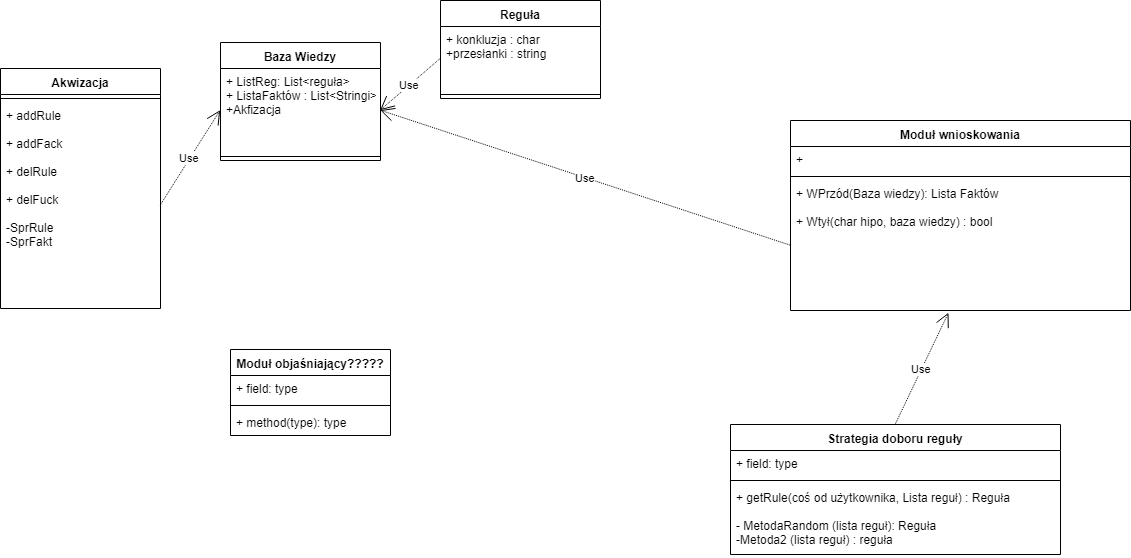

The diagram above was exported from draw.io. Its source (the exported page's mxGraphModel, read from the mxfile embedded in the PNG):
<mxGraphModel dx="1387" dy="652" grid="1" gridSize="10" guides="1" tooltips="1" connect="1" arrows="1" fold="1" page="1" pageScale="1" pageWidth="827" pageHeight="1169" math="0" shadow="0">
  <root>
    <mxCell id="0" />
    <mxCell id="1" parent="0" />
    <mxCell id="KT1N0J5TVb4EXdJgCMNb-1" value="Baza Wiedzy" style="swimlane;fontStyle=1;align=center;verticalAlign=top;childLayout=stackLayout;horizontal=1;startSize=26;horizontalStack=0;resizeParent=1;resizeParentMax=0;resizeLast=0;collapsible=1;marginBottom=0;" vertex="1" parent="1">
      <mxGeometry x="20" y="72" width="160" height="118" as="geometry" />
    </mxCell>
    <mxCell id="KT1N0J5TVb4EXdJgCMNb-2" value="+ ListReg: List&lt;reguła&gt;&#10;+ ListaFaktów : List&lt;Stringi&gt;&#10;+Akfizacja&#10;" style="text;strokeColor=none;fillColor=none;align=left;verticalAlign=top;spacingLeft=4;spacingRight=4;overflow=hidden;rotatable=0;points=[[0,0.5],[1,0.5]];portConstraint=eastwest;" vertex="1" parent="KT1N0J5TVb4EXdJgCMNb-1">
      <mxGeometry y="26" width="160" height="84" as="geometry" />
    </mxCell>
    <mxCell id="KT1N0J5TVb4EXdJgCMNb-3" value="" style="line;strokeWidth=1;fillColor=none;align=left;verticalAlign=middle;spacingTop=-1;spacingLeft=3;spacingRight=3;rotatable=0;labelPosition=right;points=[];portConstraint=eastwest;" vertex="1" parent="KT1N0J5TVb4EXdJgCMNb-1">
      <mxGeometry y="110" width="160" height="8" as="geometry" />
    </mxCell>
    <mxCell id="KT1N0J5TVb4EXdJgCMNb-5" value="Reguła" style="swimlane;fontStyle=1;align=center;verticalAlign=top;childLayout=stackLayout;horizontal=1;startSize=26;horizontalStack=0;resizeParent=1;resizeParentMax=0;resizeLast=0;collapsible=1;marginBottom=0;" vertex="1" parent="1">
      <mxGeometry x="240" y="30" width="160" height="98" as="geometry" />
    </mxCell>
    <mxCell id="KT1N0J5TVb4EXdJgCMNb-6" value="+ konkluzja : char&#10;+przesłanki : string&#10;" style="text;strokeColor=none;fillColor=none;align=left;verticalAlign=top;spacingLeft=4;spacingRight=4;overflow=hidden;rotatable=0;points=[[0,0.5],[1,0.5]];portConstraint=eastwest;" vertex="1" parent="KT1N0J5TVb4EXdJgCMNb-5">
      <mxGeometry y="26" width="160" height="64" as="geometry" />
    </mxCell>
    <mxCell id="KT1N0J5TVb4EXdJgCMNb-7" value="" style="line;strokeWidth=1;fillColor=none;align=left;verticalAlign=middle;spacingTop=-1;spacingLeft=3;spacingRight=3;rotatable=0;labelPosition=right;points=[];portConstraint=eastwest;" vertex="1" parent="KT1N0J5TVb4EXdJgCMNb-5">
      <mxGeometry y="90" width="160" height="8" as="geometry" />
    </mxCell>
    <mxCell id="KT1N0J5TVb4EXdJgCMNb-12" value="Use" style="endArrow=open;endSize=12;dashed=1;html=1;dashPattern=1 1;exitX=0;exitY=0.5;exitDx=0;exitDy=0;entryX=1;entryY=0.5;entryDx=0;entryDy=0;" edge="1" parent="1" source="KT1N0J5TVb4EXdJgCMNb-6" target="KT1N0J5TVb4EXdJgCMNb-2">
      <mxGeometry width="160" relative="1" as="geometry">
        <mxPoint x="20" y="380" as="sourcePoint" />
        <mxPoint x="180" y="380" as="targetPoint" />
      </mxGeometry>
    </mxCell>
    <mxCell id="KT1N0J5TVb4EXdJgCMNb-13" value="Moduł wnioskowania" style="swimlane;fontStyle=1;align=center;verticalAlign=top;childLayout=stackLayout;horizontal=1;startSize=26;horizontalStack=0;resizeParent=1;resizeParentMax=0;resizeLast=0;collapsible=1;marginBottom=0;" vertex="1" parent="1">
      <mxGeometry x="590" y="150" width="340" height="190" as="geometry" />
    </mxCell>
    <mxCell id="KT1N0J5TVb4EXdJgCMNb-14" value="+ " style="text;strokeColor=none;fillColor=none;align=left;verticalAlign=top;spacingLeft=4;spacingRight=4;overflow=hidden;rotatable=0;points=[[0,0.5],[1,0.5]];portConstraint=eastwest;" vertex="1" parent="KT1N0J5TVb4EXdJgCMNb-13">
      <mxGeometry y="26" width="340" height="26" as="geometry" />
    </mxCell>
    <mxCell id="KT1N0J5TVb4EXdJgCMNb-15" value="" style="line;strokeWidth=1;fillColor=none;align=left;verticalAlign=middle;spacingTop=-1;spacingLeft=3;spacingRight=3;rotatable=0;labelPosition=right;points=[];portConstraint=eastwest;" vertex="1" parent="KT1N0J5TVb4EXdJgCMNb-13">
      <mxGeometry y="52" width="340" height="8" as="geometry" />
    </mxCell>
    <mxCell id="KT1N0J5TVb4EXdJgCMNb-16" value="+ WPrzód(Baza wiedzy): Lista Faktów&#10;&#10;+ Wtył(char hipo, baza wiedzy) : bool" style="text;strokeColor=none;fillColor=none;align=left;verticalAlign=top;spacingLeft=4;spacingRight=4;overflow=hidden;rotatable=0;points=[[0,0.5],[1,0.5]];portConstraint=eastwest;" vertex="1" parent="KT1N0J5TVb4EXdJgCMNb-13">
      <mxGeometry y="60" width="340" height="130" as="geometry" />
    </mxCell>
    <mxCell id="KT1N0J5TVb4EXdJgCMNb-17" value="Strategia doboru reguły" style="swimlane;fontStyle=1;align=center;verticalAlign=top;childLayout=stackLayout;horizontal=1;startSize=26;horizontalStack=0;resizeParent=1;resizeParentMax=0;resizeLast=0;collapsible=1;marginBottom=0;" vertex="1" parent="1">
      <mxGeometry x="530" y="454" width="330" height="130" as="geometry" />
    </mxCell>
    <mxCell id="KT1N0J5TVb4EXdJgCMNb-18" value="+ field: type" style="text;strokeColor=none;fillColor=none;align=left;verticalAlign=top;spacingLeft=4;spacingRight=4;overflow=hidden;rotatable=0;points=[[0,0.5],[1,0.5]];portConstraint=eastwest;" vertex="1" parent="KT1N0J5TVb4EXdJgCMNb-17">
      <mxGeometry y="26" width="330" height="26" as="geometry" />
    </mxCell>
    <mxCell id="KT1N0J5TVb4EXdJgCMNb-19" value="" style="line;strokeWidth=1;fillColor=none;align=left;verticalAlign=middle;spacingTop=-1;spacingLeft=3;spacingRight=3;rotatable=0;labelPosition=right;points=[];portConstraint=eastwest;" vertex="1" parent="KT1N0J5TVb4EXdJgCMNb-17">
      <mxGeometry y="52" width="330" height="8" as="geometry" />
    </mxCell>
    <mxCell id="KT1N0J5TVb4EXdJgCMNb-20" value="+ getRule(coś od użytkownika, Lista reguł) : Reguła&#10;&#10;- MetodaRandom (lista reguł): Reguła &#10;-Metoda2 (lista reguł) : reguła&#10;" style="text;strokeColor=none;fillColor=none;align=left;verticalAlign=top;spacingLeft=4;spacingRight=4;overflow=hidden;rotatable=0;points=[[0,0.5],[1,0.5]];portConstraint=eastwest;" vertex="1" parent="KT1N0J5TVb4EXdJgCMNb-17">
      <mxGeometry y="60" width="330" height="70" as="geometry" />
    </mxCell>
    <mxCell id="KT1N0J5TVb4EXdJgCMNb-21" value="Use" style="endArrow=open;endSize=12;dashed=1;html=1;dashPattern=1 1;exitX=0.5;exitY=0;exitDx=0;exitDy=0;entryX=0.465;entryY=1.015;entryDx=0;entryDy=0;entryPerimeter=0;" edge="1" parent="1" source="KT1N0J5TVb4EXdJgCMNb-17" target="KT1N0J5TVb4EXdJgCMNb-16">
      <mxGeometry width="160" relative="1" as="geometry">
        <mxPoint x="250" y="98" as="sourcePoint" />
        <mxPoint x="190" y="150" as="targetPoint" />
      </mxGeometry>
    </mxCell>
    <mxCell id="KT1N0J5TVb4EXdJgCMNb-22" value="Use" style="endArrow=open;endSize=12;dashed=1;html=1;dashPattern=1 1;exitX=0;exitY=0.5;exitDx=0;exitDy=0;entryX=1;entryY=0.5;entryDx=0;entryDy=0;" edge="1" parent="1" source="KT1N0J5TVb4EXdJgCMNb-16" target="KT1N0J5TVb4EXdJgCMNb-2">
      <mxGeometry width="160" relative="1" as="geometry">
        <mxPoint x="260" y="108" as="sourcePoint" />
        <mxPoint x="180" y="271" as="targetPoint" />
      </mxGeometry>
    </mxCell>
    <mxCell id="KT1N0J5TVb4EXdJgCMNb-23" value="Akwizacja" style="swimlane;fontStyle=1;align=center;verticalAlign=top;childLayout=stackLayout;horizontal=1;startSize=26;horizontalStack=0;resizeParent=1;resizeParentMax=0;resizeLast=0;collapsible=1;marginBottom=0;" vertex="1" parent="1">
      <mxGeometry x="-200" y="98" width="160" height="240" as="geometry" />
    </mxCell>
    <mxCell id="KT1N0J5TVb4EXdJgCMNb-25" value="" style="line;strokeWidth=1;fillColor=none;align=left;verticalAlign=middle;spacingTop=-1;spacingLeft=3;spacingRight=3;rotatable=0;labelPosition=right;points=[];portConstraint=eastwest;" vertex="1" parent="KT1N0J5TVb4EXdJgCMNb-23">
      <mxGeometry y="26" width="160" height="8" as="geometry" />
    </mxCell>
    <mxCell id="KT1N0J5TVb4EXdJgCMNb-26" value="+ addRule&#10;&#10;+ addFack&#10;&#10;+ delRule&#10;&#10;+ delFuck&#10;&#10;-SprRule&#10;-SprFakt&#10;" style="text;strokeColor=none;fillColor=none;align=left;verticalAlign=top;spacingLeft=4;spacingRight=4;overflow=hidden;rotatable=0;points=[[0,0.5],[1,0.5]];portConstraint=eastwest;" vertex="1" parent="KT1N0J5TVb4EXdJgCMNb-23">
      <mxGeometry y="34" width="160" height="206" as="geometry" />
    </mxCell>
    <mxCell id="KT1N0J5TVb4EXdJgCMNb-27" value="Use" style="endArrow=open;endSize=12;dashed=1;html=1;dashPattern=1 1;exitX=1;exitY=0.5;exitDx=0;exitDy=0;entryX=0;entryY=0.5;entryDx=0;entryDy=0;" edge="1" parent="1" source="KT1N0J5TVb4EXdJgCMNb-26" target="KT1N0J5TVb4EXdJgCMNb-2">
      <mxGeometry width="160" relative="1" as="geometry">
        <mxPoint x="600" y="285" as="sourcePoint" />
        <mxPoint x="190" y="150" as="targetPoint" />
      </mxGeometry>
    </mxCell>
    <mxCell id="KT1N0J5TVb4EXdJgCMNb-28" value="Moduł objaśniający?????" style="swimlane;fontStyle=1;align=center;verticalAlign=top;childLayout=stackLayout;horizontal=1;startSize=26;horizontalStack=0;resizeParent=1;resizeParentMax=0;resizeLast=0;collapsible=1;marginBottom=0;" vertex="1" parent="1">
      <mxGeometry x="30" y="379" width="160" height="86" as="geometry" />
    </mxCell>
    <mxCell id="KT1N0J5TVb4EXdJgCMNb-29" value="+ field: type" style="text;strokeColor=none;fillColor=none;align=left;verticalAlign=top;spacingLeft=4;spacingRight=4;overflow=hidden;rotatable=0;points=[[0,0.5],[1,0.5]];portConstraint=eastwest;" vertex="1" parent="KT1N0J5TVb4EXdJgCMNb-28">
      <mxGeometry y="26" width="160" height="26" as="geometry" />
    </mxCell>
    <mxCell id="KT1N0J5TVb4EXdJgCMNb-30" value="" style="line;strokeWidth=1;fillColor=none;align=left;verticalAlign=middle;spacingTop=-1;spacingLeft=3;spacingRight=3;rotatable=0;labelPosition=right;points=[];portConstraint=eastwest;" vertex="1" parent="KT1N0J5TVb4EXdJgCMNb-28">
      <mxGeometry y="52" width="160" height="8" as="geometry" />
    </mxCell>
    <mxCell id="KT1N0J5TVb4EXdJgCMNb-31" value="+ method(type): type" style="text;strokeColor=none;fillColor=none;align=left;verticalAlign=top;spacingLeft=4;spacingRight=4;overflow=hidden;rotatable=0;points=[[0,0.5],[1,0.5]];portConstraint=eastwest;" vertex="1" parent="KT1N0J5TVb4EXdJgCMNb-28">
      <mxGeometry y="60" width="160" height="26" as="geometry" />
    </mxCell>
  </root>
</mxGraphModel>